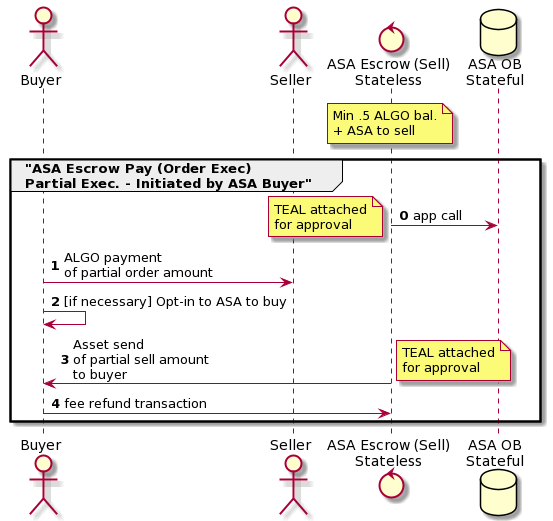

The diagram above was rendered by PlantUML. Its source (embedded in the PNG):
@startuml
actor Buyer
actor Seller
control "ASA Escrow (Sell)\nStateless" as ASAEscrow
database "ASA OB\nStateful" as ASAOB
note over ASAEscrow: Min .5 ALGO bal.\n+ ASA to sell

group "ASA Escrow Pay (Order Exec)\nPartial Exec. - Initiated by ASA Buyer"
autonumber 0
ASAEscrow -> ASAOB: app call
note left: TEAL attached\nfor approval
Buyer -> Seller: ALGO payment\nof partial order amount
Buyer -> Buyer: [if necessary] Opt-in to ASA to buy
ASAEscrow -> Buyer: Asset send\nof partial sell amount\nto buyer
note right: TEAL attached\nfor approval
Buyer -> ASAEscrow: fee refund transaction
end
@enduml